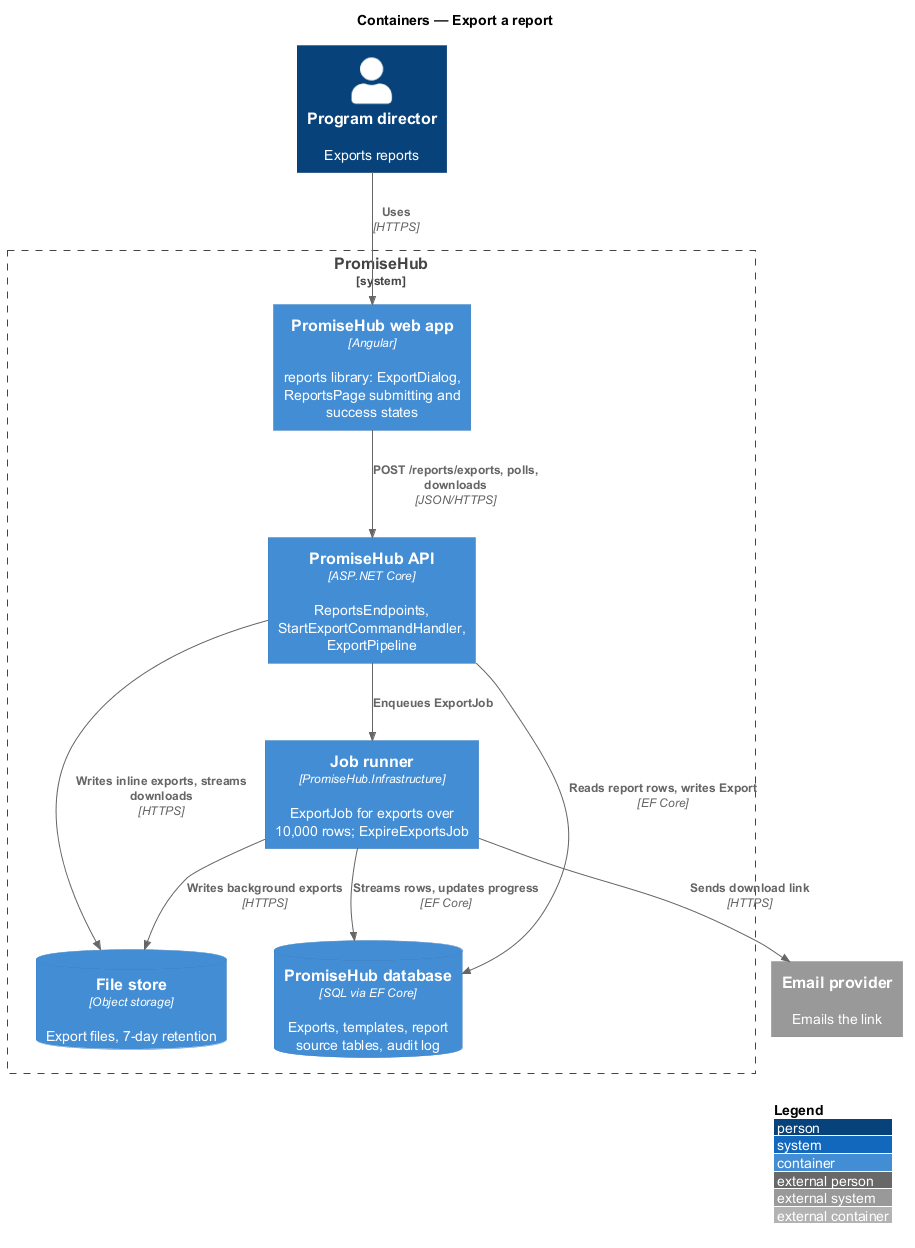

The diagram above was rendered by PlantUML. Its source (embedded in the PNG):
@startuml
!include <C4/C4_Container>
LAYOUT_WITH_LEGEND()
title Containers — Export a report

Person(director, "Program director", "Exports reports")
System_Boundary(promisehub, "PromiseHub") {
  Container(web, "PromiseHub web app", "Angular", "reports library: ExportDialog, ReportsPage submitting and success states")
  Container(api, "PromiseHub API", "ASP.NET Core", "ReportsEndpoints, StartExportCommandHandler, ExportPipeline")
  Container(jobs, "Job runner", "PromiseHub.Infrastructure", "ExportJob for exports over 10,000 rows; ExpireExportsJob")
  ContainerDb(db, "PromiseHub database", "SQL via EF Core", "Exports, templates, report source tables, audit log")
  ContainerDb(files, "File store", "Object storage", "Export files, 7-day retention")
}
System_Ext(email, "Email provider", "Emails the link")

Rel(director, web, "Uses", "HTTPS")
Rel(web, api, "POST /reports/exports, polls, downloads", "JSON/HTTPS")
Rel(api, db, "Reads report rows, writes Export", "EF Core")
Rel(api, files, "Writes inline exports, streams downloads", "HTTPS")
Rel(api, jobs, "Enqueues ExportJob")
Rel(jobs, db, "Streams rows, updates progress", "EF Core")
Rel(jobs, files, "Writes background exports", "HTTPS")
Rel(jobs, email, "Sends download link", "HTTPS")
@enduml